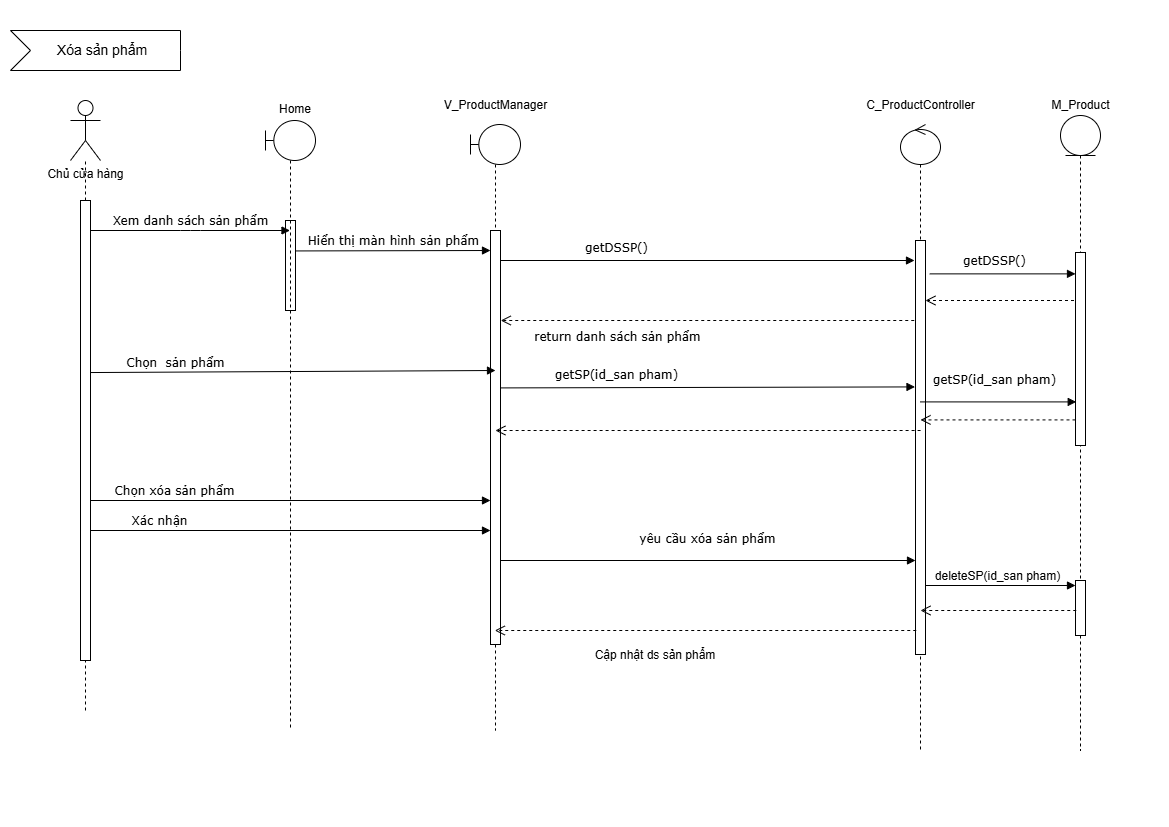

The diagram above was exported from draw.io. Its source (the exported page's mxGraphModel, read from the mxfile embedded in the PNG):
<mxGraphModel dx="1042" dy="562" grid="1" gridSize="10" guides="1" tooltips="1" connect="1" arrows="1" fold="1" page="1" pageScale="1" pageWidth="1169" pageHeight="827" background="none" math="0" shadow="0">
  <root>
    <mxCell id="0" />
    <mxCell id="1" parent="0" />
    <mxCell id="roQwT2165SzIp5iYsQVb-1" value="Hiển thị màn hình sản phẩm" style="html=1;verticalAlign=bottom;endArrow=block;labelBackgroundColor=none;fontFamily=Verdana;fontSize=12;edgeStyle=elbowEdgeStyle;elbow=vertical;" parent="1" target="roQwT2165SzIp5iYsQVb-21" edge="1">
      <mxGeometry relative="1" as="geometry">
        <mxPoint x="295" y="250.44444444444446" as="sourcePoint" />
        <mxPoint x="499.5" y="250.75" as="targetPoint" />
      </mxGeometry>
    </mxCell>
    <mxCell id="roQwT2165SzIp5iYsQVb-2" value="Chủ cửa hàng" style="shape=umlActor;verticalLabelPosition=bottom;verticalAlign=top;html=1;" parent="1" vertex="1">
      <mxGeometry x="70" y="100" width="30" height="60" as="geometry" />
    </mxCell>
    <mxCell id="roQwT2165SzIp5iYsQVb-3" value="" style="endArrow=none;dashed=1;html=1;rounded=0;" parent="1" edge="1">
      <mxGeometry width="50" height="50" relative="1" as="geometry">
        <mxPoint x="85" y="710" as="sourcePoint" />
        <mxPoint x="85" y="160" as="targetPoint" />
        <Array as="points" />
      </mxGeometry>
    </mxCell>
    <mxCell id="roQwT2165SzIp5iYsQVb-4" value="Chọn xóa sản phẩm" style="html=1;verticalAlign=bottom;endArrow=block;labelBackgroundColor=none;fontFamily=Verdana;fontSize=12;elbow=vertical;exitX=1.022;exitY=0.047;exitDx=0;exitDy=0;exitPerimeter=0;" parent="1" edge="1">
      <mxGeometry x="-0.5809" relative="1" as="geometry">
        <mxPoint x="90" y="500" as="sourcePoint" />
        <mxPoint x="490" y="500" as="targetPoint" />
        <mxPoint as="offset" />
      </mxGeometry>
    </mxCell>
    <mxCell id="roQwT2165SzIp5iYsQVb-5" value="" style="html=1;points=[];perimeter=orthogonalPerimeter;rounded=0;shadow=0;comic=0;labelBackgroundColor=none;strokeWidth=1;fontFamily=Verdana;fontSize=12;align=center;container=0;" parent="1" vertex="1">
      <mxGeometry x="285" y="220" width="10" height="90" as="geometry" />
    </mxCell>
    <mxCell id="roQwT2165SzIp5iYsQVb-7" value="getDSSP()" style="html=1;verticalAlign=bottom;endArrow=block;labelBackgroundColor=none;fontFamily=Verdana;fontSize=12;elbow=vertical;" parent="1" source="roQwT2165SzIp5iYsQVb-21" edge="1">
      <mxGeometry x="-0.4403" y="3" relative="1" as="geometry">
        <mxPoint x="503.60000000000014" y="259.1100000000001" as="sourcePoint" />
        <mxPoint x="914" y="260" as="targetPoint" />
        <Array as="points" />
        <mxPoint as="offset" />
      </mxGeometry>
    </mxCell>
    <mxCell id="roQwT2165SzIp5iYsQVb-8" value="Xem danh sách sản phẩm" style="html=1;verticalAlign=bottom;endArrow=block;labelBackgroundColor=none;fontFamily=Verdana;fontSize=12;elbow=vertical;exitX=1.022;exitY=0.047;exitDx=0;exitDy=0;exitPerimeter=0;" parent="1" edge="1">
      <mxGeometry relative="1" as="geometry">
        <mxPoint x="89.9999999999998" y="230" as="sourcePoint" />
        <mxPoint x="289.5" y="230" as="targetPoint" />
        <Array as="points">
          <mxPoint x="190" y="230" />
        </Array>
      </mxGeometry>
    </mxCell>
    <mxCell id="roQwT2165SzIp5iYsQVb-9" value="Xóa sản phẩm" style="html=1;shape=mxgraph.infographic.ribbonSimple;notch1=20;notch2=0;align=center;verticalAlign=middle;fontSize=14;fontStyle=0;fillColor=#FFFFFF;flipH=0;spacingRight=0;spacingLeft=14;whiteSpace=wrap;" parent="1" vertex="1">
      <mxGeometry x="10" y="30" width="170" height="40" as="geometry" />
    </mxCell>
    <mxCell id="roQwT2165SzIp5iYsQVb-10" value="" style="html=1;points=[];perimeter=orthogonalPerimeter;rounded=0;shadow=0;comic=0;labelBackgroundColor=none;strokeWidth=1;fontFamily=Verdana;fontSize=12;align=center;container=0;" parent="1" vertex="1">
      <mxGeometry x="80" y="200" width="10" height="460" as="geometry" />
    </mxCell>
    <mxCell id="roQwT2165SzIp5iYsQVb-11" value="yêu cầu xóa sản phẩm" style="html=1;verticalAlign=bottom;endArrow=block;labelBackgroundColor=none;fontFamily=Verdana;fontSize=12;elbow=vertical;entryX=0;entryY=1;entryDx=0;entryDy=-5;entryPerimeter=0;" parent="1" edge="1">
      <mxGeometry x="-0.0002" y="12" relative="1" as="geometry">
        <mxPoint x="500" y="560" as="sourcePoint" />
        <mxPoint x="915" y="560" as="targetPoint" />
        <mxPoint as="offset" />
      </mxGeometry>
    </mxCell>
    <mxCell id="roQwT2165SzIp5iYsQVb-13" value="return danh sách sản phẩm" style="html=1;verticalAlign=bottom;endArrow=open;dashed=1;endSize=8;labelBackgroundColor=none;fontFamily=Verdana;fontSize=12;" parent="1" edge="1">
      <mxGeometry x="0.4507" y="26" relative="1" as="geometry">
        <mxPoint x="500.25" y="320" as="targetPoint" />
        <mxPoint x="919.75" y="320" as="sourcePoint" />
        <mxPoint x="1" as="offset" />
      </mxGeometry>
    </mxCell>
    <mxCell id="roQwT2165SzIp5iYsQVb-14" value="getDSSP()" style="html=1;verticalAlign=bottom;endArrow=block;labelBackgroundColor=none;fontFamily=Verdana;fontSize=12;elbow=vertical;exitX=1.427;exitY=0.362;exitDx=0;exitDy=0;exitPerimeter=0;" parent="1" target="roQwT2165SzIp5iYsQVb-17" edge="1">
      <mxGeometry x="-0.1102" y="3" relative="1" as="geometry">
        <mxPoint x="929.27" y="273.37000000000006" as="sourcePoint" />
        <mxPoint x="1088.1999999999998" y="274.4700000000001" as="targetPoint" />
        <Array as="points" />
        <mxPoint as="offset" />
      </mxGeometry>
    </mxCell>
    <mxCell id="roQwT2165SzIp5iYsQVb-15" value="" style="html=1;verticalAlign=bottom;endArrow=open;dashed=1;endSize=8;labelBackgroundColor=none;fontFamily=Verdana;fontSize=12;entryX=0.624;entryY=0.336;entryDx=0;entryDy=0;entryPerimeter=0;" parent="1" edge="1">
      <mxGeometry x="0.4356" y="26" relative="1" as="geometry">
        <mxPoint x="924.96" y="299.99600000000015" as="targetPoint" />
        <mxPoint x="1079.5" y="299.99600000000015" as="sourcePoint" />
        <mxPoint as="offset" />
      </mxGeometry>
    </mxCell>
    <mxCell id="roQwT2165SzIp5iYsQVb-16" value="" style="shape=umlLifeline;perimeter=lifelinePerimeter;whiteSpace=wrap;html=1;container=1;dropTarget=0;collapsible=0;recursiveResize=0;outlineConnect=0;portConstraint=eastwest;newEdgeStyle={&quot;curved&quot;:0,&quot;rounded&quot;:0};participant=umlEntity;" parent="1" vertex="1">
      <mxGeometry x="1060" y="115" width="40" height="635" as="geometry" />
    </mxCell>
    <mxCell id="roQwT2165SzIp5iYsQVb-17" value="" style="html=1;points=[[0,0,0,0,5],[0,1,0,0,-5],[1,0,0,0,5],[1,1,0,0,-5]];perimeter=orthogonalPerimeter;outlineConnect=0;targetShapes=umlLifeline;portConstraint=eastwest;newEdgeStyle={&quot;curved&quot;:0,&quot;rounded&quot;:0};" parent="roQwT2165SzIp5iYsQVb-16" vertex="1">
      <mxGeometry x="15" y="137" width="10" height="193" as="geometry" />
    </mxCell>
    <mxCell id="roQwT2165SzIp5iYsQVb-28" value="&lt;font style=&quot;font-size: 12px;&quot;&gt;deleteSP(id_san pham)&lt;/font&gt;" style="html=1;verticalAlign=bottom;endArrow=block;curved=0;rounded=0;entryX=0;entryY=0;entryDx=0;entryDy=5;" parent="roQwT2165SzIp5iYsQVb-16" target="roQwT2165SzIp5iYsQVb-18" edge="1">
      <mxGeometry relative="1" as="geometry">
        <mxPoint x="-140.6764705882356" y="470" as="sourcePoint" />
      </mxGeometry>
    </mxCell>
    <mxCell id="roQwT2165SzIp5iYsQVb-18" value="" style="html=1;points=[[0,0,0,0,5],[0,1,0,0,-5],[1,0,0,0,5],[1,1,0,0,-5]];perimeter=orthogonalPerimeter;outlineConnect=0;targetShapes=umlLifeline;portConstraint=eastwest;newEdgeStyle={&quot;curved&quot;:0,&quot;rounded&quot;:0};" parent="roQwT2165SzIp5iYsQVb-16" vertex="1">
      <mxGeometry x="15" y="465" width="10" height="55" as="geometry" />
    </mxCell>
    <mxCell id="roQwT2165SzIp5iYsQVb-19" value="" style="shape=umlLifeline;perimeter=lifelinePerimeter;whiteSpace=wrap;html=1;container=1;dropTarget=0;collapsible=0;recursiveResize=0;outlineConnect=0;portConstraint=eastwest;newEdgeStyle={&quot;curved&quot;:0,&quot;rounded&quot;:0};participant=umlBoundary;" parent="1" vertex="1">
      <mxGeometry x="265" y="120" width="50" height="610" as="geometry" />
    </mxCell>
    <mxCell id="roQwT2165SzIp5iYsQVb-20" value="" style="shape=umlLifeline;perimeter=lifelinePerimeter;whiteSpace=wrap;html=1;container=1;dropTarget=0;collapsible=0;recursiveResize=0;outlineConnect=0;portConstraint=eastwest;newEdgeStyle={&quot;curved&quot;:0,&quot;rounded&quot;:0};participant=umlBoundary;" parent="1" vertex="1">
      <mxGeometry x="470" y="124" width="50" height="606" as="geometry" />
    </mxCell>
    <mxCell id="roQwT2165SzIp5iYsQVb-21" value="" style="html=1;points=[[0,0,0,0,5],[0,1,0,0,-5],[1,0,0,0,5],[1,1,0,0,-5]];perimeter=orthogonalPerimeter;outlineConnect=0;targetShapes=umlLifeline;portConstraint=eastwest;newEdgeStyle={&quot;curved&quot;:0,&quot;rounded&quot;:0};" parent="roQwT2165SzIp5iYsQVb-20" vertex="1">
      <mxGeometry x="20" y="106" width="10" height="414" as="geometry" />
    </mxCell>
    <mxCell id="roQwT2165SzIp5iYsQVb-25" value="" style="shape=umlLifeline;perimeter=lifelinePerimeter;whiteSpace=wrap;html=1;container=1;dropTarget=0;collapsible=0;recursiveResize=0;outlineConnect=0;portConstraint=eastwest;newEdgeStyle={&quot;curved&quot;:0,&quot;rounded&quot;:0};participant=umlControl;" parent="1" vertex="1">
      <mxGeometry x="900" y="124" width="40" height="626" as="geometry" />
    </mxCell>
    <mxCell id="roQwT2165SzIp5iYsQVb-26" value="" style="html=1;points=[[0,0,0,0,5],[0,1,0,0,-5],[1,0,0,0,5],[1,1,0,0,-5]];perimeter=orthogonalPerimeter;outlineConnect=0;targetShapes=umlLifeline;portConstraint=eastwest;newEdgeStyle={&quot;curved&quot;:0,&quot;rounded&quot;:0};" parent="roQwT2165SzIp5iYsQVb-25" vertex="1">
      <mxGeometry x="15" y="116" width="10" height="414" as="geometry" />
    </mxCell>
    <mxCell id="roQwT2165SzIp5iYsQVb-29" value="" style="html=1;verticalAlign=bottom;endArrow=open;dashed=1;endSize=8;curved=0;rounded=0;exitX=0;exitY=1;exitDx=0;exitDy=-5;" parent="1" edge="1">
      <mxGeometry relative="1" as="geometry">
        <mxPoint x="920" y="610" as="targetPoint" />
        <mxPoint x="1075.75" y="610" as="sourcePoint" />
      </mxGeometry>
    </mxCell>
    <mxCell id="roQwT2165SzIp5iYsQVb-30" value="" style="html=1;verticalAlign=bottom;endArrow=open;dashed=1;endSize=8;curved=0;rounded=0;exitX=0;exitY=1;exitDx=0;exitDy=-5;" parent="1" edge="1">
      <mxGeometry relative="1" as="geometry">
        <mxPoint x="494.32352941176464" y="630" as="targetPoint" />
        <mxPoint x="915.75" y="630" as="sourcePoint" />
      </mxGeometry>
    </mxCell>
    <mxCell id="roQwT2165SzIp5iYsQVb-31" value="Xác nhận" style="html=1;verticalAlign=bottom;endArrow=block;labelBackgroundColor=none;fontFamily=Verdana;fontSize=12;elbow=vertical;exitX=1.022;exitY=0.047;exitDx=0;exitDy=0;exitPerimeter=0;" parent="1" target="roQwT2165SzIp5iYsQVb-21" edge="1">
      <mxGeometry x="-0.65" relative="1" as="geometry">
        <mxPoint x="90" y="530" as="sourcePoint" />
        <mxPoint x="470" y="530" as="targetPoint" />
        <mxPoint x="-1" as="offset" />
      </mxGeometry>
    </mxCell>
    <mxCell id="roQwT2165SzIp5iYsQVb-32" value="Cập nhật ds sản phẩm" style="text;html=1;align=center;verticalAlign=middle;whiteSpace=wrap;rounded=0;" parent="1" vertex="1">
      <mxGeometry x="570" y="640" width="170" height="30" as="geometry" />
    </mxCell>
    <mxCell id="roQwT2165SzIp5iYsQVb-33" value="Home" style="text;html=1;align=center;verticalAlign=middle;whiteSpace=wrap;rounded=0;" parent="1" vertex="1">
      <mxGeometry x="265" y="94" width="60" height="30" as="geometry" />
    </mxCell>
    <mxCell id="roQwT2165SzIp5iYsQVb-34" value="V_ProductManager" style="text;html=1;align=center;verticalAlign=middle;whiteSpace=wrap;rounded=0;" parent="1" vertex="1">
      <mxGeometry x="447.5" y="90" width="95" height="30" as="geometry" />
    </mxCell>
    <mxCell id="roQwT2165SzIp5iYsQVb-36" value="C_ProductController" style="text;html=1;align=center;verticalAlign=middle;whiteSpace=wrap;rounded=0;" parent="1" vertex="1">
      <mxGeometry x="872.5" y="90" width="95" height="30" as="geometry" />
    </mxCell>
    <mxCell id="roQwT2165SzIp5iYsQVb-37" value="M_Product" style="text;html=1;align=center;verticalAlign=middle;whiteSpace=wrap;rounded=0;" parent="1" vertex="1">
      <mxGeometry x="1032.5" y="90" width="95" height="30" as="geometry" />
    </mxCell>
    <mxCell id="roQwT2165SzIp5iYsQVb-38" value="Chọn&amp;nbsp; sản phẩm" style="html=1;verticalAlign=bottom;endArrow=block;labelBackgroundColor=none;fontFamily=Verdana;fontSize=12;elbow=vertical;exitX=1.012;exitY=0.374;exitDx=0;exitDy=0;exitPerimeter=0;" parent="1" source="roQwT2165SzIp5iYsQVb-10" edge="1">
      <mxGeometry x="-0.5809" relative="1" as="geometry">
        <mxPoint x="95" y="370" as="sourcePoint" />
        <mxPoint x="495" y="370" as="targetPoint" />
        <mxPoint as="offset" />
      </mxGeometry>
    </mxCell>
    <mxCell id="roQwT2165SzIp5iYsQVb-39" value="getSP(id_san pham)" style="html=1;verticalAlign=bottom;endArrow=block;labelBackgroundColor=none;fontFamily=Verdana;fontSize=12;elbow=vertical;exitX=1;exitY=0.159;exitDx=0;exitDy=0;exitPerimeter=0;" parent="1" edge="1">
      <mxGeometry x="-0.4403" y="3" relative="1" as="geometry">
        <mxPoint x="500.5" y="387.40999999999997" as="sourcePoint" />
        <mxPoint x="914.5" y="386.40999999999997" as="targetPoint" />
        <Array as="points" />
        <mxPoint as="offset" />
      </mxGeometry>
    </mxCell>
    <mxCell id="roQwT2165SzIp5iYsQVb-40" value="" style="html=1;verticalAlign=bottom;endArrow=open;dashed=1;endSize=8;labelBackgroundColor=none;fontFamily=Verdana;fontSize=12;entryX=0.624;entryY=0.336;entryDx=0;entryDy=0;entryPerimeter=0;" parent="1" edge="1">
      <mxGeometry x="0.4356" y="26" relative="1" as="geometry">
        <mxPoint x="920" y="419.4100000000001" as="targetPoint" />
        <mxPoint x="1075" y="419.4100000000001" as="sourcePoint" />
        <mxPoint as="offset" />
      </mxGeometry>
    </mxCell>
    <mxCell id="roQwT2165SzIp5iYsQVb-41" value="getSP(id_san pham)" style="html=1;verticalAlign=bottom;endArrow=block;labelBackgroundColor=none;fontFamily=Verdana;fontSize=12;elbow=vertical;" parent="1" source="roQwT2165SzIp5iYsQVb-25" edge="1">
      <mxGeometry x="-0.0389" y="12" relative="1" as="geometry">
        <mxPoint x="930" y="401.7800000000001" as="sourcePoint" />
        <mxPoint x="1075.73" y="401.40999999999997" as="targetPoint" />
        <Array as="points" />
        <mxPoint x="-1" as="offset" />
      </mxGeometry>
    </mxCell>
    <mxCell id="roQwT2165SzIp5iYsQVb-42" value="" style="html=1;verticalAlign=bottom;endArrow=open;dashed=1;endSize=8;labelBackgroundColor=none;fontFamily=Verdana;fontSize=12;" parent="1" edge="1">
      <mxGeometry x="0.4356" y="26" relative="1" as="geometry">
        <mxPoint x="494.91352941176456" y="430" as="targetPoint" />
        <mxPoint x="920.09" y="430" as="sourcePoint" />
        <mxPoint as="offset" />
      </mxGeometry>
    </mxCell>
  </root>
</mxGraphModel>